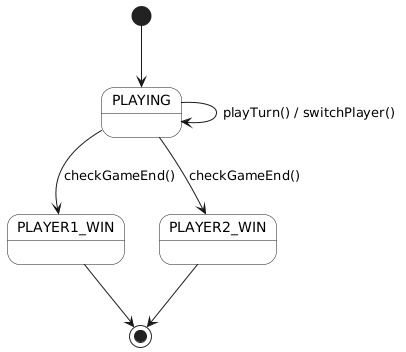

The diagram above was rendered by PlantUML. Its source (embedded in the PNG):
@startuml
skinparam monochrome true
skinparam StateBackgroundColor white

[*] --> PLAYING

state PLAYING {
}

PLAYING --> PLAYING : playTurn() / switchPlayer()
PLAYING --> PLAYER1_WIN : checkGameEnd()
PLAYING --> PLAYER2_WIN : checkGameEnd()

PLAYER1_WIN --> [*]
PLAYER2_WIN --> [*]
@enduml